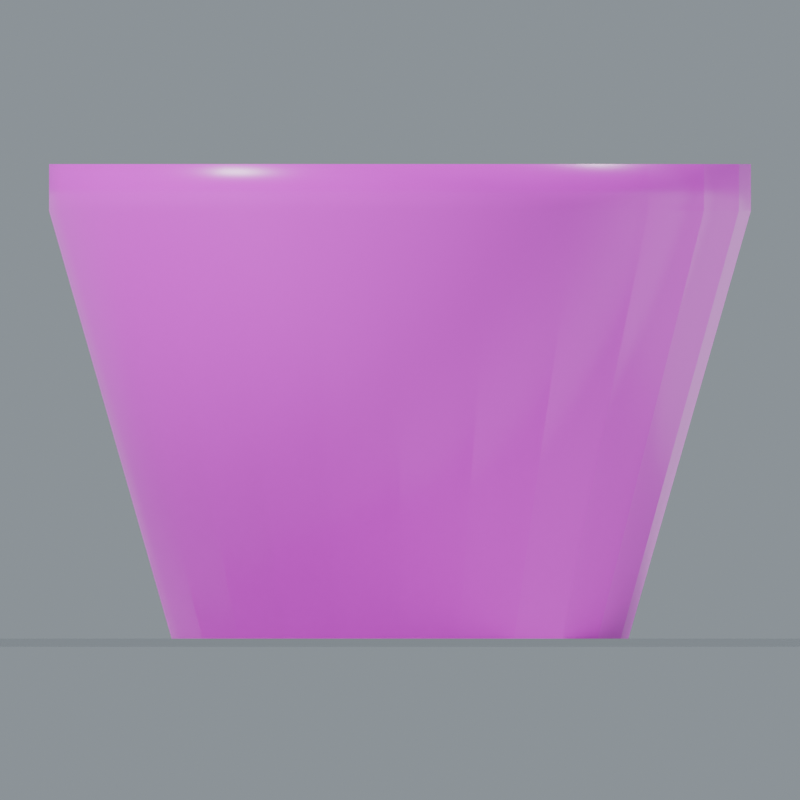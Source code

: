 # Source: Basket_Empty.blend  (saved by Blender 5.0.118; exported with 4.5.12 LTS)
import bpy
from mathutils import Matrix  # noqa: F401  (used for matrix-valued properties, if any)

bpy.ops.wm.read_factory_settings(use_empty=True)
scene = bpy.context.scene
scene.name = 'Basket_Empty'

# ---- collections
col_basket_empty = bpy.data.collections.new('Basket_Empty'); scene.collection.children.link(col_basket_empty)

# ---- images (referenced by path relative to the original .blend; pixels are not part of the script)
import os
ASSET_DIR = os.environ.get("B2B_ASSET_DIR", "")  # directory of the original .blend (textures are referenced by path, not embedded)
HERE = os.path.dirname(os.path.abspath(__file__))  # packed textures are extracted next to this script under _unpacked/

def load_image(name, relpath, width, height, colorspace="sRGB"):
    """Load a texture the original file referenced (path relative to the .blend, or extracted next to this script)."""
    p = next((c for c in (os.path.join(HERE, relpath), os.path.join(ASSET_DIR, relpath)) if relpath and os.path.exists(c)), "")
    if p:
        img = bpy.data.images.load(p, check_existing=True)
        img.name = name
    else:  # same state as the original file: an image datablock whose file is absent (Cycles renders it pink)
        img = bpy.data.images.new(name, width, height)
        img.source = "FILE"
        img.filepath = "//" + (relpath or name)
    img.colorspace_settings.name = colorspace
    return img
img_thatch_basecolor_png = load_image('Thatch_BaseColor.png', 'Thatch_BaseColor.png', 1024, 1024, 'sRGB')
img_thatch_roughness_png = load_image('Thatch_Roughness.png', 'Thatch_Roughness.png', 1024, 1024, 'Non-Color')
img_thatch_normal_png = load_image('Thatch_Normal.png', 'Thatch_Normal.png', 1024, 1024, 'Non-Color')

# ---- materials (node trees are filled in below, after node groups)
mat_studio_floor = bpy.data.materials.new('Studio floor')
mat_studio_floor.diffuse_color = (0.2, 0.23, 0.22, 1.0)
mat_thatch = bpy.data.materials.new('Thatch')

# ---- material node trees
mat_studio_floor.use_nodes = True; mat_studio_floor.node_tree.nodes.clear()
_N = mat_studio_floor.node_tree.nodes; _L = mat_studio_floor.node_tree.links
n0 = _N.new('ShaderNodeBsdfPrincipled'); n0.name = 'プリンシプルBSDF'; n0.location = (-200, 100)
n1 = _N.new('ShaderNodeOutputMaterial'); n1.name = 'マテリアル出力'; n1.location = (200, 100)
_L.new(n0.outputs[0], n1.inputs[0])
n1.is_active_output = True
mat_thatch.use_nodes = True; mat_thatch.node_tree.nodes.clear()
_N = mat_thatch.node_tree.nodes; _L = mat_thatch.node_tree.links
n0 = _N.new('ShaderNodeBsdfPrincipled'); n0.name = 'プリンシプルBSDF'; n0.location = (0, 0)
n1 = _N.new('ShaderNodeOutputMaterial'); n1.name = 'マテリアル出力'; n1.location = (0, 0)
n2 = _N.new('ShaderNodeTexImage'); n2.name = '画像テクスチャ'; n2.location = (0, 0)
n2.image = img_thatch_basecolor_png
n3 = _N.new('ShaderNodeTexImage'); n3.name = '画像テクスチャ.001'; n3.location = (0, 0)
n3.image = img_thatch_roughness_png
n4 = _N.new('ShaderNodeTexImage'); n4.name = '画像テクスチャ.002'; n4.location = (0, 0)
n4.image = img_thatch_normal_png
n5 = _N.new('ShaderNodeNormalMap'); n5.name = 'ノーマルマップ'; n5.location = (0, 0)
n5.inputs[0].default_value = 0.24
_L.new(n0.outputs[0], n1.inputs[0])
_L.new(n2.outputs[0], n0.inputs[0])
_L.new(n3.outputs[0], n0.inputs[2])
_L.new(n4.outputs[0], n5.inputs[1])
_L.new(n5.outputs[0], n0.inputs[5])
n1.is_active_output = True

# ---- world
world_studio_world_115 = bpy.data.worlds.new('Studio world.115'); scene.world = world_studio_world_115
world_studio_world_115.use_nodes = True; world_studio_world_115.node_tree.nodes.clear()
_N = world_studio_world_115.node_tree.nodes; _L = world_studio_world_115.node_tree.links
n0 = _N.new('ShaderNodeBackground'); n0.name = '背景'; n0.location = (-200, 100)
n0.inputs[0].default_value = (0.49, 0.56, 0.62, 1.0)
n0.inputs[1].default_value = 0.55
n1 = _N.new('ShaderNodeOutputWorld'); n1.name = 'ワールド出力'; n1.location = (200, 100)
_L.new(n0.outputs[0], n1.inputs[0])
n1.is_active_output = True

# ---- cameras
cam_camera_front_115 = bpy.data.cameras.new('Camera_front.115')
cam_camera_front_115.type = 'ORTHO'
cam_camera_front_115.ortho_scale = 1.026

# ---- lights
light_key_115 = bpy.data.lights.new('Key.115', 'SUN')
light_key_115.angle = 0.15
light_key_115.energy = 3.0
light_rim_115 = bpy.data.lights.new('Rim.115', 'SUN')
light_rim_115.angle = 0.15
light_rim_115.energy = 1.3

# ---- meshes
me_studio_floor_115 = bpy.data.meshes.new('Studio floor.115')
me_studio_floor_115.from_pydata([(-39.0, -39.0, -0.001), (39.0, -39.0, -0.001), (39.0, 39.0, -0.001), (-39.0, 39.0, -0.001)], [], [(0, 1, 2, 3)])
me_studio_floor_115.materials.append(mat_studio_floor)
me_studio_floor_115.update()
me_woven_basket_012 = bpy.data.meshes.new('Woven basket.012')
me_woven_basket_012.from_pydata([(0.2925, 0.0, 0.0), (0.2825, 0.0757, 0.0), (0.2533, 0.1462, 0.0), (0.2068, 0.2068, 0.0), (0.1462, 0.2533, 0.0), (0.0757, 0.2825, 0.0), (1.791e-17, 0.2925, 0.0), (-0.0757, 0.2825, 0.0), (-0.1462, 0.2533, 0.0), (-0.2068, 0.2068, 0.0), (-0.2533, 0.1462, 0.0), (-0.2825, 0.0757, 0.0), (-0.2925, 3.582e-17, 0.0), (-0.2825, -0.0757, 0.0), (-0.2533, -0.1462, 0.0), (-0.2068, -0.2068, 0.0), (-0.1462, -0.2533, 0.0), (-0.0757, -0.2825, 0.0), (-5.373e-17, -0.2925, 0.0), (0.0757, -0.2825, 0.0), (0.1462, -0.2533, 0.0), (0.2068, -0.2068, 0.0), (0.2533, -0.1462, 0.0), (0.2825, -0.0757, 0.0), (0.2925, -7.164e-17, 0.0), (0.45, 0.0, 0.55), (0.4347, 0.1165, 0.55), (0.3897, 0.225, 0.55), (0.3182, 0.3182, 0.55), (0.225, 0.3897, 0.55), (0.1165, 0.4347, 0.55), (2.755e-17, 0.45, 0.55), (-0.1165, 0.4347, 0.55), (-0.225, 0.3897, 0.55), (-0.3182, 0.3182, 0.55), (-0.3897, 0.225, 0.55), (-0.4347, 0.1165, 0.55), (-0.45, 5.511e-17, 0.55), (-0.4347, -0.1165, 0.55), (-0.3897, -0.225, 0.55), (-0.3182, -0.3182, 0.55), (-0.225, -0.3897, 0.55), (-0.1165, -0.4347, 0.55), (-8.266e-17, -0.45, 0.55), (0.1165, -0.4347, 0.55), (0.225, -0.3897, 0.55), (0.3182, -0.3182, 0.55), (0.3897, -0.225, 0.55), (0.4347, -0.1165, 0.55), (0.45, -1.102e-16, 0.55), (0.45, 0.0, 0.61), (0.4347, 0.1165, 0.61), (0.3897, 0.225, 0.61), (0.3182, 0.3182, 0.61), (0.225, 0.3897, 0.61), (0.1165, 0.4347, 0.61), (2.755e-17, 0.45, 0.61), (-0.1165, 0.4347, 0.61), (-0.225, 0.3897, 0.61), (-0.3182, 0.3182, 0.61), (-0.3897, 0.225, 0.61), (-0.4347, 0.1165, 0.61), (-0.45, 5.511e-17, 0.61), (-0.4347, -0.1165, 0.61), (-0.3897, -0.225, 0.61), (-0.3182, -0.3182, 0.61), (-0.225, -0.3897, 0.61), (-0.1165, -0.4347, 0.61), (-8.266e-17, -0.45, 0.61), (0.1165, -0.4347, 0.61), (0.225, -0.3897, 0.61), (0.3182, -0.3182, 0.61), (0.3897, -0.225, 0.61), (0.4347, -0.1165, 0.61), (0.45, -1.102e-16, 0.61), (0.387, 0.0, 0.61), (0.3738, 0.1002, 0.61), (0.3352, 0.1935, 0.61), (0.2737, 0.2737, 0.61), (0.1935, 0.3352, 0.61), (0.1002, 0.3738, 0.61), (2.37e-17, 0.387, 0.61), (-0.1002, 0.3738, 0.61), (-0.1935, 0.3352, 0.61), (-0.2737, 0.2737, 0.61), (-0.3352, 0.1935, 0.61), (-0.3738, 0.1002, 0.61), (-0.387, 4.739e-17, 0.61), (-0.3738, -0.1002, 0.61), (-0.3352, -0.1935, 0.61), (-0.2737, -0.2737, 0.61), (-0.1935, -0.3352, 0.61), (-0.1002, -0.3738, 0.61), (-7.109e-17, -0.387, 0.61), (0.1002, -0.3738, 0.61), (0.1935, -0.3352, 0.61), (0.2737, -0.2737, 0.61), (0.3352, -0.1935, 0.61), (0.3738, -0.1002, 0.61), (0.387, -9.479e-17, 0.61), (0.2475, 0.0, 0.08), (0.2391, 0.06406, 0.08), (0.2143, 0.1238, 0.08), (0.175, 0.175, 0.08), (0.1238, 0.2143, 0.08), (0.06406, 0.2391, 0.08), (1.516e-17, 0.2475, 0.08), (-0.06406, 0.2391, 0.08), (-0.1238, 0.2143, 0.08), (-0.175, 0.175, 0.08), (-0.2143, 0.1238, 0.08), (-0.2391, 0.06406, 0.08), (-0.2475, 3.031e-17, 0.08), (-0.2391, -0.06406, 0.08), (-0.2143, -0.1238, 0.08), (-0.175, -0.175, 0.08), (-0.1238, -0.2143, 0.08), (-0.06406, -0.2391, 0.08), (-4.547e-17, -0.2475, 0.08), (0.06406, -0.2391, 0.08), (0.1238, -0.2143, 0.08), (0.175, -0.175, 0.08), (0.2143, -0.1238, 0.08), (0.2391, -0.06406, 0.08), (0.2475, -6.062e-17, 0.08)], [], [(0, 1, 26, 25), (1, 2, 27, 26), (2, 3, 28, 27), (3, 4, 29, 28), (4, 5, 30, 29), (5, 6, 31, 30), (6, 7, 32, 31), (7, 8, 33, 32), (8, 9, 34, 33), (9, 10, 35, 34), (10, 11, 36, 35), (11, 12, 37, 36), (12, 13, 38, 37), (13, 14, 39, 38), (14, 15, 40, 39), (15, 16, 41, 40), (16, 17, 42, 41), (17, 18, 43, 42), (18, 19, 44, 43), (19, 20, 45, 44), (20, 21, 46, 45), (21, 22, 47, 46), (22, 23, 48, 47), (23, 24, 49, 48), (25, 26, 51, 50), (26, 27, 52, 51), (27, 28, 53, 52), (28, 29, 54, 53), (29, 30, 55, 54), (30, 31, 56, 55), (31, 32, 57, 56), (32, 33, 58, 57), (33, 34, 59, 58), (34, 35, 60, 59), (35, 36, 61, 60), (36, 37, 62, 61), (37, 38, 63, 62), (38, 39, 64, 63), (39, 40, 65, 64), (40, 41, 66, 65), (41, 42, 67, 66), (42, 43, 68, 67), (43, 44, 69, 68), (44, 45, 70, 69), (45, 46, 71, 70), (46, 47, 72, 71), (47, 48, 73, 72), (48, 49, 74, 73), (50, 51, 76, 75), (51, 52, 77, 76), (52, 53, 78, 77), (53, 54, 79, 78), (54, 55, 80, 79), (55, 56, 81, 80), (56, 57, 82, 81), (57, 58, 83, 82), (58, 59, 84, 83), (59, 60, 85, 84), (60, 61, 86, 85), (61, 62, 87, 86), (62, 63, 88, 87), (63, 64, 89, 88), (64, 65, 90, 89), (65, 66, 91, 90), (66, 67, 92, 91), (67, 68, 93, 92), (68, 69, 94, 93), (69, 70, 95, 94), (70, 71, 96, 95), (71, 72, 97, 96), (72, 73, 98, 97), (73, 74, 99, 98), (75, 76, 101, 100), (76, 77, 102, 101), (77, 78, 103, 102), (78, 79, 104, 103), (79, 80, 105, 104), (80, 81, 106, 105), (81, 82, 107, 106), (82, 83, 108, 107), (83, 84, 109, 108), (84, 85, 110, 109), (85, 86, 111, 110), (86, 87, 112, 111), (87, 88, 113, 112), (88, 89, 114, 113), (89, 90, 115, 114), (90, 91, 116, 115), (91, 92, 117, 116), (92, 93, 118, 117), (93, 94, 119, 118), (94, 95, 120, 119), (95, 96, 121, 120), (96, 97, 122, 121), (97, 98, 123, 122), (98, 99, 124, 123), (23, 22, 21, 20, 19, 18, 17, 16, 15, 14, 13, 12, 11, 10, 9, 8, 7, 6, 5, 4, 3, 2, 1, 0), (100, 101, 102, 103, 104, 105, 106, 107, 108, 109, 110, 111, 112, 113, 114, 115, 116, 117, 118, 119, 120, 121, 122, 123)])
me_woven_basket_012.polygons.foreach_set('use_smooth', [1, 1, 1, 1, 1, 1, 1, 1, 1, 1, 1, 1, 1, 1, 1, 1, 1, 1, 1, 1, 1, 1, 1, 1, 1, 1, 1, 1, 1, 1, 1, 1, 1, 1, 1, 1, 1, 1, 1, 1, 1, 1, 1, 1, 1, 1, 1, 1, 0, 0, 0, 0, 0, 0, 0, 0, 0, 0, 0, 0, 0, 0, 0, 0, 0, 0, 0, 0, 0, 0, 0, 0, 1, 1, 1, 1, 1, 1, 1, 1, 1, 1, 1, 1, 1, 1, 1, 1, 1, 1, 1, 1, 1, 1, 1, 1, 0, 0])
_uv = me_woven_basket_012.uv_layers.new(name='UVMap')
_uv.uv.foreach_set('vector', [0.0, 0.0, 0.0589, 0.0, 0.0589, 0.275, 0.0, 0.275, 0.0589, 0.0, 0.1178, 0.0, 0.1178, 0.275, 0.0589, 0.275, 0.1178, 0.0, 0.1767, 0.0, 0.1767, 0.275, 0.1178, 0.275, 0.1767, 0.0, 0.2356, 0.0, 0.2356, 0.275, 0.1767, 0.275, 0.2356, 0.0, 0.2945, 0.0, 0.2945, 0.275, 0.2356, 0.275, 0.2945, 0.0, 0.3534, 0.0, 0.3534, 0.275, 0.2945, 0.275, 0.3534, 0.0, 0.4123, 0.0, 0.4123, 0.275, 0.3534, 0.275, 0.4123, 0.0, 0.4712, 0.0, 0.4712, 0.275, 0.4123, 0.275, 0.4712, 0.0, 0.5301, 0.0, 0.5301, 0.275, 0.4712, 0.275, 0.5301, 0.0, 0.589, 0.0, 0.589, 0.275, 0.5301, 0.275, 0.589, 0.0, 0.648, 0.0, 0.648, 0.275, 0.589, 0.275, 0.648, 0.0, 0.7069, 0.0, 0.7069, 0.275, 0.648, 0.275, 0.7069, 0.0, 0.7658, 0.0, 0.7658, 0.275, 0.7069, 0.275, 0.7658, 0.0, 0.8247, 0.0, 0.8247, 0.275, 0.7658, 0.275, 0.8247, 0.0, 0.8836, 0.0, 0.8836, 0.275, 0.8247, 0.275, 0.8836, 0.0, 0.9425, 0.0, 0.9425, 0.275, 0.8836, 0.275, 0.9425, 0.0, 1.001, 0.0, 1.001, 0.275, 0.9425, 0.275, 1.001, 0.0, 1.06, 0.0, 1.06, 0.275, 1.001, 0.275, 1.06, 0.0, 1.119, 0.0, 1.119, 0.275, 1.06, 0.275, 1.119, 0.0, 1.178, 0.0, 1.178, 0.275, 1.119, 0.275, 1.178, 0.0, 1.237, 0.0, 1.237, 0.275, 1.178, 0.275, 1.237, 0.0, 1.296, 0.0, 1.296, 0.275, 1.237, 0.275, 1.296, 0.0, 1.355, 0.0, 1.355, 0.275, 1.296, 0.275, 1.355, 0.0, 1.414, 0.0, 1.414, 0.275, 1.355, 0.275, 0.0, 0.275, 0.0589, 0.275, 0.0589, 0.305, 0.0, 0.305, 0.0589, 0.275, 0.1178, 0.275, 0.1178, 0.305, 0.0589, 0.305, 0.1178, 0.275, 0.1767, 0.275, 0.1767, 0.305, 0.1178, 0.305, 0.1767, 0.275, 0.2356, 0.275, 0.2356, 0.305, 0.1767, 0.305, 0.2356, 0.275, 0.2945, 0.275, 0.2945, 0.305, 0.2356, 0.305, 0.2945, 0.275, 0.3534, 0.275, 0.3534, 0.305, 0.2945, 0.305, 0.3534, 0.275, 0.4123, 0.275, 0.4123, 0.305, 0.3534, 0.305, 0.4123, 0.275, 0.4712, 0.275, 0.4712, 0.305, 0.4123, 0.305, 0.4712, 0.275, 0.5301, 0.275, 0.5301, 0.305, 0.4712, 0.305, 0.5301, 0.275, 0.589, 0.275, 0.589, 0.305, 0.5301, 0.305, 0.589, 0.275, 0.648, 0.275, 0.648, 0.305, 0.589, 0.305, 0.648, 0.275, 0.7069, 0.275, 0.7069, 0.305, 0.648, 0.305, 0.7069, 0.275, 0.7658, 0.275, 0.7658, 0.305, 0.7069, 0.305, 0.7658, 0.275, 0.8247, 0.275, 0.8247, 0.305, 0.7658, 0.305, 0.8247, 0.275, 0.8836, 0.275, 0.8836, 0.305, 0.8247, 0.305, 0.8836, 0.275, 0.9425, 0.275, 0.9425, 0.305, 0.8836, 0.305, 0.9425, 0.275, 1.001, 0.275, 1.001, 0.305, 0.9425, 0.305, 1.001, 0.275, 1.06, 0.275, 1.06, 0.305, 1.001, 0.305, 1.06, 0.275, 1.119, 0.275, 1.119, 0.305, 1.06, 0.305, 1.119, 0.275, 1.178, 0.275, 1.178, 0.305, 1.119, 0.305, 1.178, 0.275, 1.237, 0.275, 1.237, 0.305, 1.178, 0.305, 1.237, 0.275, 1.296, 0.275, 1.296, 0.305, 1.237, 0.305, 1.296, 0.275, 1.355, 0.275, 1.355, 0.305, 1.296, 0.305, 1.355, 0.275, 1.414, 0.275, 1.414, 0.305, 1.355, 0.305, 0.225, 0.0, 0.2173, 0.05823, 0.1869, 0.05008, 0.1935, 0.0, 0.2173, 0.05823, 0.1949, 0.1125, 0.1676, 0.09675, 0.1869, 0.05008, 0.1949, 0.1125, 0.1591, 0.1591, 0.1368, 0.1368, 0.1676, 0.09675, 0.1591, 0.1591, 0.1125, 0.1949, 0.09675, 0.1676, 0.1368, 0.1368, 0.1125, 0.1949, 0.05823, 0.2173, 0.05008, 0.1869, 0.09675, 0.1676, 0.05823, 0.2173, 1.378e-17, 0.225, 1.185e-17, 0.1935, 0.05008, 0.1869, 1.378e-17, 0.225, -0.05823, 0.2173, -0.05008, 0.1869, 1.185e-17, 0.1935, -0.05823, 0.2173, -0.1125, 0.1949, -0.09675, 0.1676, -0.05008, 0.1869, -0.1125, 0.1949, -0.1591, 0.1591, -0.1368, 0.1368, -0.09675, 0.1676, -0.1591, 0.1591, -0.1949, 0.1125, -0.1676, 0.09675, -0.1368, 0.1368, -0.1949, 0.1125, -0.2173, 0.05823, -0.1869, 0.05008, -0.1676, 0.09675, -0.2173, 0.05823, -0.225, 2.755e-17, -0.1935, 2.37e-17, -0.1869, 0.05008, -0.225, 2.755e-17, -0.2173, -0.05823, -0.1869, -0.05008, -0.1935, 2.37e-17, -0.2173, -0.05823, -0.1949, -0.1125, -0.1676, -0.09675, -0.1869, -0.05008, -0.1949, -0.1125, -0.1591, -0.1591, -0.1368, -0.1368, -0.1676, -0.09675, -0.1591, -0.1591, -0.1125, -0.1949, -0.09675, -0.1676, -0.1368, -0.1368, -0.1125, -0.1949, -0.05823, -0.2173, -0.05008, -0.1869, -0.09675, -0.1676, -0.05823, -0.2173, -4.133e-17, -0.225, -3.555e-17, -0.1935, -0.05008, -0.1869, -4.133e-17, -0.225, 0.05823, -0.2173, 0.05008, -0.1869, -3.555e-17, -0.1935, 0.05823, -0.2173, 0.1125, -0.1949, 0.09675, -0.1676, 0.05008, -0.1869, 0.1125, -0.1949, 0.1591, -0.1591, 0.1368, -0.1368, 0.09675, -0.1676, 0.1591, -0.1591, 0.1949, -0.1125, 0.1676, -0.09675, 0.1368, -0.1368, 0.1949, -0.1125, 0.2173, -0.05823, 0.1869, -0.05008, 0.1676, -0.09675, 0.2173, -0.05823, 0.225, -5.511e-17, 0.1935, -4.739e-17, 0.1869, -0.05008, 0.0, 0.305, 0.0589, 0.305, 0.0589, 0.04, 0.0, 0.04, 0.0589, 0.305, 0.1178, 0.305, 0.1178, 0.04, 0.0589, 0.04, 0.1178, 0.305, 0.1767, 0.305, 0.1767, 0.04, 0.1178, 0.04, 0.1767, 0.305, 0.2356, 0.305, 0.2356, 0.04, 0.1767, 0.04, 0.2356, 0.305, 0.2945, 0.305, 0.2945, 0.04, 0.2356, 0.04, 0.2945, 0.305, 0.3534, 0.305, 0.3534, 0.04, 0.2945, 0.04, 0.3534, 0.305, 0.4123, 0.305, 0.4123, 0.04, 0.3534, 0.04, 0.4123, 0.305, 0.4712, 0.305, 0.4712, 0.04, 0.4123, 0.04, 0.4712, 0.305, 0.5301, 0.305, 0.5301, 0.04, 0.4712, 0.04, 0.5301, 0.305, 0.589, 0.305, 0.589, 0.04, 0.5301, 0.04, 0.589, 0.305, 0.648, 0.305, 0.648, 0.04, 0.589, 0.04, 0.648, 0.305, 0.7069, 0.305, 0.7069, 0.04, 0.648, 0.04, 0.7069, 0.305, 0.7658, 0.305, 0.7658, 0.04, 0.7069, 0.04, 0.7658, 0.305, 0.8247, 0.305, 0.8247, 0.04, 0.7658, 0.04, 0.8247, 0.305, 0.8836, 0.305, 0.8836, 0.04, 0.8247, 0.04, 0.8836, 0.305, 0.9425, 0.305, 0.9425, 0.04, 0.8836, 0.04, 0.9425, 0.305, 1.001, 0.305, 1.001, 0.04, 0.9425, 0.04, 1.001, 0.305, 1.06, 0.305, 1.06, 0.04, 1.001, 0.04, 1.06, 0.305, 1.119, 0.305, 1.119, 0.04, 1.06, 0.04, 1.119, 0.305, 1.178, 0.305, 1.178, 0.04, 1.119, 0.04, 1.178, 0.305, 1.237, 0.305, 1.237, 0.04, 1.178, 0.04, 1.237, 0.305, 1.296, 0.305, 1.296, 0.04, 1.237, 0.04, 1.296, 0.305, 1.355, 0.305, 1.355, 0.04, 1.296, 0.04, 1.355, 0.305, 1.414, 0.305, 1.414, 0.04, 1.355, 0.04, 0.1413, -0.03785, 0.1267, -0.07312, 0.1034, -0.1034, 0.07312, -0.1267, 0.03785, -0.1413, -2.687e-17, -0.1462, -0.03785, -0.1413, -0.07312, -0.1267, -0.1034, -0.1034, -0.1267, -0.07312, -0.1413, -0.03785, -0.1462, 1.791e-17, -0.1413, 0.03785, -0.1267, 0.07312, -0.1034, 0.1034, -0.07312, 0.1267, -0.03785, 0.1413, 8.955e-18, 0.1462, 0.03785, 0.1413, 0.07312, 0.1267, 0.1034, 0.1034, 0.1267, 0.07312, 0.1413, 0.03785, 0.1462, 0.0, 0.1238, 0.0, 0.1195, 0.03203, 0.1072, 0.06188, 0.0875, 0.0875, 0.06188, 0.1072, 0.03203, 0.1195, 7.578e-18, 0.1238, -0.03203, 0.1195, -0.06188, 0.1072, -0.0875, 0.0875, -0.1072, 0.06188, -0.1195, 0.03203, -0.1238, 1.516e-17, -0.1195, -0.03203, -0.1072, -0.06188, -0.0875, -0.0875, -0.06188, -0.1072, -0.03203, -0.1195, -2.273e-17, -0.1238, 0.03203, -0.1195, 0.06188, -0.1072, 0.0875, -0.0875, 0.1072, -0.06188, 0.1195, -0.03203])
me_woven_basket_012.materials.append(mat_thatch)
me_woven_basket_012.update()

# ---- objects
ob_camera_front_115 = bpy.data.objects.new('Camera_front.115', cam_camera_front_115)
ob_preview_floor_115 = bpy.data.objects.new('_Preview floor.115', me_studio_floor_115)
ob_preview_key_115 = bpy.data.objects.new('_Preview Key.115', light_key_115)
ob_preview_rim_115 = bpy.data.objects.new('_Preview Rim.115', light_rim_115)
ob_woven_basket_012 = bpy.data.objects.new('Woven basket.012', me_woven_basket_012)

# ---- transforms, parenting, visibility, modifiers, constraints
ob_camera_front_115.location = (0.0, -12.25, 0.305)
ob_camera_front_115.rotation_euler = (1.571, -0.0, 0.0)
ob_preview_floor_115.location = (0.0, 0.0, 0.0)
ob_preview_key_115.location = (0.0, 0.0, 0.0)
ob_preview_key_115.rotation_euler = (0.862, 4.307e-08, -0.5404)
ob_preview_rim_115.location = (0.0, 0.0, 0.0)
ob_preview_rim_115.rotation_euler = (0.9497, 1.312e-07, 2.034)
ob_woven_basket_012.location = (0.0, 0.0, 0.0)

# ---- collection membership
scene.collection.objects.link(ob_camera_front_115)
scene.collection.objects.link(ob_preview_floor_115)
scene.collection.objects.link(ob_preview_key_115)
scene.collection.objects.link(ob_preview_rim_115)
col_basket_empty.objects.link(ob_woven_basket_012)

# ---- scene / render settings (as saved in the file)
scene.camera = ob_camera_front_115
scene.frame_start = 1; scene.frame_end = 250; scene.frame_set(1)
scene.render.engine = 'CYCLES'
scene.render.image_settings.exr_codec = 'NONE'
scene.render.resolution_x = 1000
scene.render.resolution_y = 1000
scene.render.use_bake_clear = False
scene.render.bake_margin = 0
scene.render.bake_bias = 0.0
scene.render.bake_samples = 0
scene.render.simplify_subdivision_render = 0
scene.render.simplify_child_particles_render = 0.0
scene.cycles.samples = 24
scene.cycles.transparent_max_bounces = 16
scene.eevee.use_volume_custom_range = False
scene.eevee.gtao_distance = 0.0
scene.eevee.use_fast_gi = False
scene.view_settings.white_balance_temperature = 0.0
scene.view_settings.white_balance_tint = 0.0
scene.view_settings.white_balance_whitepoint = (2.97, 0.5193, -0.0414)
bpy.context.view_layer.update()
